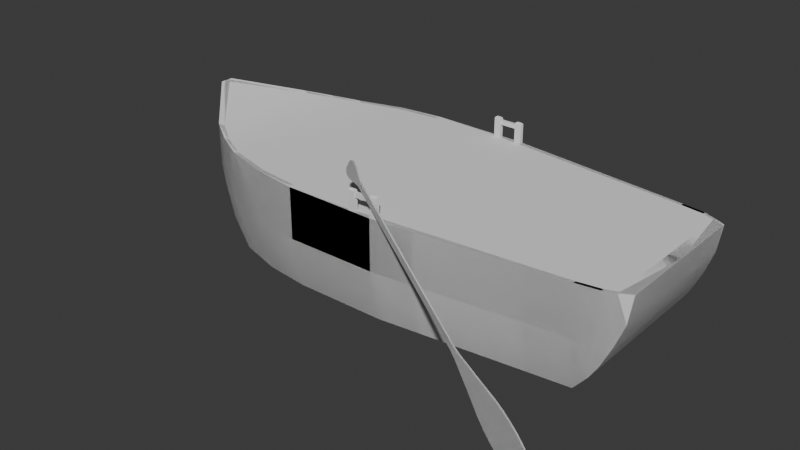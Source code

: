 # Source: Modelos_Barcos.blend  (saved by Blender 4.2.66; exported with 4.5.12 LTS)
import bpy
from mathutils import Matrix  # noqa: F401  (used for matrix-valued properties, if any)

bpy.ops.wm.read_factory_settings(use_empty=True)
scene = bpy.context.scene
scene.name = 'Scene'

# ---- collections
col_referencias = bpy.data.collections.new('Referencias'); scene.collection.children.link(col_referencias)
col_modelos_conha = bpy.data.collections.new('Modelos_Conha'); scene.collection.children.link(col_modelos_conha)
col_modelos_conha_1 = bpy.data.collections.new('Modelos_Conha 1'); col_modelos_conha.children.link(col_modelos_conha_1)

# ---- node groups
ng_smooth_by_angle = bpy.data.node_groups.new('Smooth by Angle', 'GeometryNodeTree')
_s = ng_smooth_by_angle.interface.new_socket(name='Mesh', in_out='OUTPUT', socket_type='NodeSocketGeometry')
_s = ng_smooth_by_angle.interface.new_socket(name='Mesh', in_out='INPUT', socket_type='NodeSocketGeometry')
_s = ng_smooth_by_angle.interface.new_socket(name='Angle', in_out='INPUT', socket_type='NodeSocketFloat')
_s.subtype = 'ANGLE'
_s.default_value = 0.5236
_s.min_value = 0.0
_s.max_value = 3.142
_s.description = 'Maximum face angle for smooth edges'
_s = ng_smooth_by_angle.interface.new_socket(name='Ignore Sharpness', in_out='INPUT', socket_type='NodeSocketBool')
_s.force_non_field = True
ng_smooth_by_angle.description = 'Set the sharpness of mesh edges based on the angle between the neighboring faces'
ng_smooth_by_angle.is_modifier = True
_N = ng_smooth_by_angle.nodes; _L = ng_smooth_by_angle.links
n0 = _N.new('GeometryNodeSetShadeSmooth'); n0.name = 'Set Shade Smooth'; n0.location = (120, -80)
n0.domain = 'EDGE'
n1 = _N.new('GeometryNodeSetShadeSmooth'); n1.name = 'Set Shade Smooth.001'; n1.location = (300, -80)
n2 = _N.new('NodeGroupOutput'); n2.name = 'Group Output'; n2.location = (480, -80)
n3 = _N.new('GeometryNodeInputMeshEdgeAngle'); n3.name = 'Edge Angle'; n3.location = (-440, -240)
n4 = _N.new('NodeGroupInput'); n4.name = 'Group Input'; n4.location = (-80, -80)
n5 = _N.new('GeometryNodeInputEdgeSmooth'); n5.name = 'Is Edge Smooth'; n5.location = (-260, -120)
n6 = _N.new('GeometryNodeInputShadeSmooth'); n6.name = 'Is Shade Smooth'; n6.location = (-440, -397)
n7 = _N.new('FunctionNodeCompare'); n7.name = 'Compare'; n7.location = (-260, -260)
n7.operation = 'LESS_EQUAL'
n7.inputs[6].default_value = (0.0, 0.0, 0.0, 0.0)
n7.inputs[7].default_value = (0.0, 0.0, 0.0, 0.0)
n8 = _N.new('FunctionNodeBooleanMath'); n8.name = 'Boolean Math.001'; n8.location = (-80, -260)
n9 = _N.new('NodeGroupInput'); n9.name = 'Group Input.001'; n9.location = (-440, -329)
n10 = _N.new('NodeGroupInput'); n10.name = 'Group Input.002'; n10.location = (-259, -189)
n11 = _N.new('FunctionNodeBooleanMath'); n11.name = 'Boolean Math'; n11.location = (-80, -149)
n11.operation = 'OR'
n12 = _N.new('FunctionNodeBooleanMath'); n12.name = 'Boolean Math.002'; n12.location = (-260, -380)
n12.operation = 'OR'
n13 = _N.new('NodeGroupInput'); n13.name = 'Group Input.003'; n13.location = (-440, -460)
_L.new(n3.outputs[0], n7.inputs[0])
_L.new(n1.outputs[0], n2.inputs[0])
_L.new(n9.outputs[1], n7.inputs[1])
_L.new(n7.outputs[0], n8.inputs[0])
_L.new(n4.outputs[0], n0.inputs[0])
_L.new(n0.outputs[0], n1.inputs[0])
_L.new(n8.outputs[0], n0.inputs[2])
_L.new(n10.outputs[2], n11.inputs[1])
_L.new(n5.outputs[0], n11.inputs[0])
_L.new(n11.outputs[0], n0.inputs[1])
_L.new(n13.outputs[2], n12.inputs[1])
_L.new(n6.outputs[0], n12.inputs[0])
_L.new(n12.outputs[0], n8.inputs[1])
n2.is_active_output = True

# ---- world
world_world = bpy.data.worlds.new('World'); scene.world = world_world
world_world.use_nodes = True; world_world.node_tree.nodes.clear()
_N = world_world.node_tree.nodes; _L = world_world.node_tree.links
n0 = _N.new('ShaderNodeOutputWorld'); n0.name = 'World Output'; n0.location = (300, 300)
n1 = _N.new('ShaderNodeBackground'); n1.name = 'Background'; n1.location = (10, 300)
n1.inputs[0].default_value = (0.05088, 0.05088, 0.05088, 1.0)
_L.new(n1.outputs[0], n0.inputs[0])
n0.is_active_output = True
world_world.color = (0.05088, 0.05088, 0.05088)
world_world.sun_shadow_jitter_overblur = 0.0

# ---- meshes
me_barco_00 = bpy.data.meshes.new('Barco_00')
me_barco_00.from_pydata([(-3.293, -1.635, 0.002815), (-3.221, -1.803, 2.22), (-5.497, 0.0, 2.714), (-4.833, 0.0, 1.314), (4.54, -1.621, 0.002815), (4.54, -1.852, 2.145), (-5.381, -0.0432, 2.698), (-4.833, -0.7643, 1.314), (-3.293, 0.0, 0.002815), (4.54, 0.0, 0.002815), (-4.378, 0.0, 0.7183), (-4.378, -1.132, 0.7183), (-4.266, -1.217, 2.347), (5.209, -1.607, 1.069), (5.209, 0.0, 1.069), (5.471, 0.0, 2.136), (-3.293, -1.865, 1.114), (-5.283, 0.0, 2.162), (4.54, -1.852, 1.114), (-5.283, -0.3556, 2.162), (-4.378, -1.267, 1.481), (5.388, -1.57, 1.558), (5.379, 0.0, 1.558), (4.827, 0.0, 0.3479), (4.998, -1.717, 2.145), (4.827, -1.648, 0.3479), (4.96, -1.783, 1.336), (-3.985, 0.0, 0.3866), (-3.985, -1.357, 0.3866), (-3.772, -1.54, 2.275), (-3.929, -1.588, 1.329), (0.6237, -2.046, 0.002815), (0.6126, -2.169, 2.185), (0.6237, 0.0, 0.002815), (0.6237, -2.277, 1.114), (-1.323, -2.169, 2.205), (-1.335, 0.0, 0.002815), (-1.335, -2.277, 1.114), (-1.335, -2.046, 0.002815), (-2.273, -2.059, 2.214), (-2.314, 0.0, 0.002815), (-2.314, -2.159, 1.114), (-2.314, -1.928, 0.002815), (-4.378, -1.267, 2.374), (-5.497, -0.04292, 2.714), (-2.314, -2.159, 2.215), (-5.407, 0.0, 2.706), (-3.293, -1.865, 2.225), (-3.867, -1.588, 2.289), (5.471, -1.536, 2.136), (5.005, -1.783, 2.145), (4.533, -1.786, 2.145), (0.6237, -2.277, 2.185), (-1.335, -2.277, 2.205), (4.996, 0.0, 0.6133), (5.238, -1.685, 2.14), (4.993, -1.643, 0.6102), (5.169, -1.677, 1.447), (5.242, 0.0, 2.14), (5.233, -1.62, 2.14), (3.945, 0.0, 0.2876), (3.94, -1.561, 0.2877), (-2.446, -1.578, 0.3628), (-2.506, 0.0, 0.3679), (0.7198, 0.0, 0.3278), (-3.399, 0.0, 0.5173), (-4.16, 0.0, 0.7977), (-2.978, 0.0, 0.4315), (-3.307, -0.9919, 0.4904), (4.328, 0.0, 0.2876), (4.524, 0.0, 0.283), (4.322, -1.493, 0.2878), (-2.9, -1.315, 0.418), (-0.893, 0.0, 0.3478), (0.7107, -1.945, 0.3279), (-1.699, 0.0, 0.3579), (-0.8833, -1.945, 0.3477), (-1.666, -1.834, 0.3575), (-4.16, -0.05312, 0.7977), (4.516, -1.396, 0.2831), (-0.2977, -2.127, 1.115), (-0.2977, -2.127, 1.201), (0.1859, -2.127, 1.115), (0.1859, -2.127, 1.201), (-0.2977, 0.0, 1.115), (-0.2977, 0.0, 1.201), (0.1859, 0.0, 1.115), (0.1859, 0.0, 1.201), (-0.9286, -2.127, 1.115), (-0.9286, -2.127, 1.201), (-0.4724, -2.127, 1.115), (-0.4724, -2.127, 1.201), (-0.9286, 0.0, 1.115), (-0.9286, 0.0, 1.201), (-0.4724, 0.0, 1.115), (-0.4724, 0.0, 1.201), (3.676, -1.873, 1.115), (3.676, -1.873, 1.201), (4.236, -1.873, 1.115), (4.236, -1.873, 1.201), (3.676, 0.0, 1.115), (3.676, 0.0, 1.201), (4.236, 0.0, 1.115), (4.236, 0.0, 1.201), (3.033, -1.931, 1.115), (3.033, -1.931, 1.201), (3.489, -1.931, 1.115), (3.489, -1.931, 1.201), (3.033, 0.0, 1.115), (3.033, 0.0, 1.201), (3.489, 0.0, 1.115), (3.489, 0.0, 1.201), (0.1209, -2.268, 2.186), (0.2576, -2.251, 2.609), (0.1195, -2.182, 2.186), (0.2566, -2.194, 2.609), (0.2691, -2.265, 2.186), (0.1311, -2.197, 2.609), (0.2677, -2.18, 2.186), (0.132, -2.253, 2.609), (0.1496, -2.238, 2.624), (0.1242, -2.268, 2.594), (0.1491, -2.211, 2.624), (0.1228, -2.182, 2.594), (0.2395, -2.237, 2.624), (0.2658, -2.266, 2.594), (0.2391, -2.209, 2.624), (0.2644, -2.18, 2.594), (0.6204, -2.26, 2.186), (0.757, -2.243, 2.609), (0.6189, -2.174, 2.186), (0.756, -2.186, 2.609), (0.7686, -2.257, 2.186), (0.6305, -2.188, 2.609), (0.7671, -2.171, 2.186), (0.6315, -2.245, 2.609), (0.649, -2.23, 2.624), (0.6237, -2.259, 2.594), (0.6485, -2.202, 2.624), (0.6222, -2.174, 2.594), (0.739, -2.228, 2.624), (0.7653, -2.257, 2.594), (0.7385, -2.201, 2.624), (0.7638, -2.171, 2.594), (0.2542, -2.254, 2.476), (0.2528, -2.19, 2.476), (0.6353, -2.249, 2.476), (0.6339, -2.185, 2.476), (0.2562, -2.254, 2.567), (0.2548, -2.19, 2.567), (0.6333, -2.249, 2.567), (0.6319, -2.185, 2.567)], [], [(51, 24, 71, 61), (30, 48, 43, 20), (41, 45, 47, 16), (33, 9, 4, 31), (12, 29, 72, 68), (10, 11, 7, 3), (24, 59, 79, 71), (19, 44, 2, 17), (20, 43, 44, 19), (27, 28, 11, 10), (22, 15, 49, 21), (57, 56, 13, 21), (56, 54, 14, 13), (55, 57, 21, 49), (14, 22, 21, 13), (11, 20, 19, 7), (7, 19, 17, 3), (42, 41, 16, 0), (28, 30, 20, 11), (5, 18, 26, 50), (4, 9, 23, 25), (18, 4, 25, 26), (1, 39, 77, 62), (0, 16, 30, 28), (8, 0, 28, 27), (16, 47, 48, 30), (46, 6, 78, 66), (4, 18, 34, 31), (39, 35, 76, 77), (36, 33, 31, 38), (18, 5, 52, 34), (40, 36, 38, 42), (31, 34, 37, 38), (59, 58, 70, 79), (34, 52, 53, 37), (8, 40, 42, 0), (38, 37, 41, 42), (6, 12, 68, 78), (37, 53, 45, 41), (12, 6, 44, 43), (6, 46, 2, 44), (39, 1, 47, 45), (29, 12, 43, 48), (59, 24, 50, 55), (24, 51, 5, 50), (1, 29, 48, 47), (51, 32, 52, 5), (32, 35, 53, 52), (35, 39, 45, 53), (59, 55, 49), (50, 26, 57, 55), (25, 23, 54, 56), (26, 25, 56, 57), (35, 32, 74, 76), (59, 49, 15, 58), (72, 67, 65, 68), (75, 63, 62, 77), (68, 65, 66, 78), (60, 61, 71, 69), (62, 63, 67, 72), (60, 64, 74, 61), (64, 73, 76, 74), (73, 75, 77, 76), (69, 71, 79, 70), (29, 1, 62, 72), (32, 51, 61, 74), (86, 87, 83, 82), (87, 85, 81, 83), (80, 81, 85, 84), (94, 95, 91, 90), (95, 93, 89, 91), (88, 89, 93, 92), (102, 103, 99, 98), (103, 101, 97, 99), (96, 97, 101, 100), (110, 111, 107, 106), (111, 109, 105, 107), (104, 105, 109, 108), (126, 122, 120, 124), (118, 127, 125, 116), (124, 120, 119, 113), (112, 121, 123, 114), (114, 123, 127, 118), (119, 117, 123, 121), (117, 115, 127, 123), (115, 113, 125, 127), (113, 119, 121, 125), (116, 125, 121, 112), (126, 124, 113, 115), (122, 126, 115, 117), (120, 122, 117, 119), (142, 138, 136, 140), (134, 143, 141, 132), (140, 136, 135, 129), (128, 137, 139, 130), (130, 139, 143, 134), (135, 133, 139, 137), (133, 131, 143, 139), (131, 129, 141, 143), (129, 135, 137, 141), (132, 141, 137, 128), (142, 140, 129, 131), (138, 142, 131, 133), (136, 138, 133, 135), (146, 144, 145, 147), (145, 149, 151, 147), (146, 150, 148, 144), (149, 148, 150, 151)])
me_barco_00.polygons.foreach_set('use_smooth', [True] * 108)
_uv = me_barco_00.uv_layers.new(name='UVMap')
_uv.uv.foreach_set('vector', [0.6258, 0.7373, 0.625, 0.7368, 0.625, 0.7368, 0.6258, 0.7373, 0.5, 1.0, 0.625, 1.0, 0.625, 1.0, 0.5, 1.0, 0.5, 0.9688, 0.625, 0.9688, 0.625, 1.0, 0.5, 1.0, 0.25, 0.625, 0.375, 0.625, 0.375, 0.75, 0.25, 0.75, 0.875, 0.7272, 0.875, 0.7324, 0.875, 0.7324, 0.875, 0.7272, 0.125, 0.625, 0.125, 0.75, 0.125, 0.75, 0.125, 0.625, 0.625, 0.7368, 0.625, 0.7373, 0.625, 0.7373, 0.625, 0.7368, 0.5, 0.0, 0.625, 0.08658, 0.625, 0.125, 0.5, 0.125, 0.5, 1.0, 0.625, 1.0, 0.6181, 1.0, 0.5, 1.0, 0.125, 0.625, 0.125, 0.75, 0.125, 0.75, 0.125, 0.625, 0.5, 0.625, 0.625, 0.625, 0.625, 0.7473, 0.5, 0.75, 0.5, 0.75, 0.375, 0.75, 0.4095, 0.75, 0.5, 0.75, 0.375, 0.75, 0.375, 0.625, 0.4095, 0.625, 0.4095, 0.75, 0.625, 0.75, 0.5, 0.75, 0.5, 0.75, 0.625, 0.7473, 0.4095, 0.625, 0.5, 0.625, 0.5, 0.75, 0.4095, 0.75, 0.375, 1.0, 0.5, 1.0, 0.5, 1.0, 0.375, 1.0, 0.375, 0.0, 0.5, 0.0, 0.5, 0.125, 0.375, 0.125, 0.375, 0.9688, 0.5, 0.9688, 0.5, 1.0, 0.375, 1.0, 0.375, 1.0, 0.5, 1.0, 0.5, 1.0, 0.375, 1.0, 0.625, 0.75, 0.5, 0.75, 0.5, 0.75, 0.625, 0.75, 0.375, 0.75, 0.375, 0.625, 0.375, 0.625, 0.375, 0.75, 0.5, 0.75, 0.375, 0.75, 0.375, 0.75, 0.5, 0.75, 0.875, 0.7342, 0.8425, 0.7357, 0.8425, 0.7357, 0.875, 0.7342, 0.375, 1.0, 0.5, 1.0, 0.5, 1.0, 0.375, 1.0, 0.125, 0.625, 0.125, 0.75, 0.125, 0.75, 0.125, 0.625, 0.5, 1.0, 0.625, 1.0, 0.625, 1.0, 0.5, 1.0, 0.875, 0.6311, 0.875, 0.641, 0.875, 0.695, 0.875, 0.6677, 0.375, 0.75, 0.5, 0.75, 0.5, 0.875, 0.375, 0.875, 0.8425, 0.7357, 0.8121, 0.7362, 0.8121, 0.7362, 0.8425, 0.7357, 0.1875, 0.625, 0.25, 0.625, 0.25, 0.75, 0.1875, 0.75, 0.5, 0.75, 0.625, 0.75, 0.625, 0.875, 0.5, 0.875, 0.1562, 0.625, 0.1875, 0.625, 0.1875, 0.75, 0.1562, 0.75, 0.375, 0.875, 0.5, 0.875, 0.5, 0.9375, 0.375, 0.9375, 0.625, 0.7373, 0.625, 0.634, 0.625, 0.634, 0.625, 0.7373, 0.5, 0.875, 0.625, 0.875, 0.625, 0.9375, 0.5, 0.9375, 0.125, 0.625, 0.1562, 0.625, 0.1562, 0.75, 0.125, 0.75, 0.375, 0.9375, 0.5, 0.9375, 0.5, 0.9688, 0.375, 0.9688, 0.875, 0.641, 0.875, 0.7272, 0.875, 0.7272, 0.875, 0.695, 0.5, 0.9375, 0.625, 0.9375, 0.625, 0.9688, 0.5, 0.9688, 0.875, 0.7272, 0.875, 0.641, 0.875, 0.6634, 0.875, 0.75, 0.875, 0.641, 0.875, 0.6311, 0.875, 0.625, 0.875, 0.6634, 0.8425, 0.7357, 0.875, 0.7342, 0.875, 0.75, 0.8438, 0.75, 0.875, 0.7324, 0.875, 0.7272, 0.875, 0.75, 0.875, 0.75, 0.625, 0.7373, 0.625, 0.7368, 0.625, 0.75, 0.625, 0.75, 0.625, 0.7368, 0.6258, 0.7373, 0.625, 0.75, 0.625, 0.75, 0.875, 0.7342, 0.875, 0.7324, 0.875, 0.75, 0.875, 0.75, 0.6258, 0.7373, 0.7504, 0.7395, 0.75, 0.75, 0.625, 0.75, 0.7504, 0.7395, 0.8121, 0.7362, 0.8125, 0.75, 0.75, 0.75, 0.8121, 0.7362, 0.8425, 0.7357, 0.8438, 0.75, 0.8125, 0.75, 0.625, 0.7373, 0.625, 0.75, 0.625, 0.7473, 0.625, 0.75, 0.5, 0.75, 0.5, 0.75, 0.625, 0.75, 0.375, 0.75, 0.375, 0.625, 0.375, 0.625, 0.375, 0.75, 0.5, 0.75, 0.375, 0.75, 0.375, 0.75, 0.5, 0.75, 0.8121, 0.7362, 0.7504, 0.7395, 0.7504, 0.7395, 0.8121, 0.7362, 0.625, 0.7373, 0.625, 0.7473, 0.625, 0.625, 0.625, 0.634, 0.875, 0.7324, 0.875, 0.6396, 0.875, 0.6428, 0.875, 0.7272, 0.8438, 0.636, 0.875, 0.6376, 0.875, 0.7342, 0.8425, 0.7357, 0.875, 0.7272, 0.875, 0.6428, 0.875, 0.6677, 0.875, 0.695, 0.625, 0.6377, 0.6258, 0.7373, 0.625, 0.7368, 0.625, 0.6381, 0.875, 0.7342, 0.875, 0.6376, 0.875, 0.6396, 0.875, 0.7324, 0.625, 0.6377, 0.75, 0.6355, 0.7504, 0.7395, 0.6258, 0.7373, 0.75, 0.6355, 0.8125, 0.6355, 0.8121, 0.7362, 0.7504, 0.7395, 0.8125, 0.6355, 0.8438, 0.636, 0.8425, 0.7357, 0.8121, 0.7362, 0.625, 0.6381, 0.625, 0.7368, 0.625, 0.7373, 0.625, 0.634, 0.875, 0.7324, 0.875, 0.7342, 0.875, 0.7342, 0.875, 0.7324, 0.7504, 0.7395, 0.6258, 0.7373, 0.6258, 0.7373, 0.7504, 0.7395, 0.375, 0.625, 0.625, 0.625, 0.625, 0.75, 0.375, 0.75, 0.625, 0.625, 0.875, 0.625, 0.875, 0.75, 0.625, 0.75, 0.375, 0.0, 0.625, 0.0, 0.625, 0.125, 0.375, 0.125, 0.375, 0.625, 0.625, 0.625, 0.625, 0.75, 0.375, 0.75, 0.625, 0.625, 0.875, 0.625, 0.875, 0.75, 0.625, 0.75, 0.375, 0.0, 0.625, 0.0, 0.625, 0.125, 0.375, 0.125, 0.375, 0.625, 0.625, 0.625, 0.625, 0.75, 0.375, 0.75, 0.625, 0.625, 0.875, 0.625, 0.875, 0.75, 0.625, 0.75, 0.375, 0.0, 0.625, 0.0, 0.625, 0.125, 0.375, 0.125, 0.375, 0.625, 0.625, 0.625, 0.625, 0.75, 0.375, 0.75, 0.625, 0.625, 0.875, 0.625, 0.875, 0.75, 0.625, 0.75, 0.375, 0.0, 0.625, 0.0, 0.625, 0.125, 0.375, 0.125, 0.6741, 0.5848, 0.8259, 0.5848, 0.8259, 0.6652, 0.6741, 0.6652, 0.375, 0.5, 0.6084, 0.5, 0.6084, 0.75, 0.375, 0.75, 0.6741, 0.6652, 0.8259, 0.6652, 0.8504, 0.7076, 0.6496, 0.7076, 0.375, 0.0, 0.6084, 0.0, 0.6084, 0.25, 0.375, 0.25, 0.375, 0.25, 0.6084, 0.25, 0.6084, 0.5, 0.375, 0.5, 0.8504, 0.7076, 0.8504, 0.5424, 0.875, 0.5, 0.875, 0.75, 0.8504, 0.5424, 0.6496, 0.5424, 0.625, 0.5, 0.875, 0.5, 0.6412, 0.5424, 0.6412, 0.7076, 0.6084, 0.75, 0.6084, 0.5, 0.6496, 0.7076, 0.8504, 0.7076, 0.875, 0.75, 0.625, 0.75, 0.375, 0.75, 0.6084, 0.75, 0.6084, 1.0, 0.375, 1.0, 0.6741, 0.5848, 0.6741, 0.6652, 0.6412, 0.7076, 0.6412, 0.5424, 0.8259, 0.5848, 0.6741, 0.5848, 0.6496, 0.5424, 0.8504, 0.5424, 0.8259, 0.6652, 0.8259, 0.5848, 0.8504, 0.5424, 0.8504, 0.7076, 0.6741, 0.5848, 0.8259, 0.5848, 0.8259, 0.6652, 0.6741, 0.6652, 0.375, 0.5, 0.6084, 0.5, 0.6084, 0.75, 0.375, 0.75, 0.6741, 0.6652, 0.8259, 0.6652, 0.8504, 0.7076, 0.6496, 0.7076, 0.375, 0.0, 0.6084, 0.0, 0.6084, 0.25, 0.375, 0.25, 0.375, 0.25, 0.6084, 0.25, 0.6084, 0.5, 0.375, 0.5, 0.8504, 0.7076, 0.8504, 0.5424, 0.875, 0.5, 0.875, 0.75, 0.8504, 0.5424, 0.6496, 0.5424, 0.625, 0.5, 0.875, 0.5, 0.6412, 0.5424, 0.6412, 0.7076, 0.6084, 0.75, 0.6084, 0.5, 0.6496, 0.7076, 0.8504, 0.7076, 0.875, 0.75, 0.625, 0.75, 0.375, 0.75, 0.6084, 0.75, 0.6084, 1.0, 0.375, 1.0, 0.6741, 0.5848, 0.6741, 0.6652, 0.6412, 0.7076, 0.6412, 0.5424, 0.8259, 0.5848, 0.6741, 0.5848, 0.6496, 0.5424, 0.8504, 0.5424, 0.8259, 0.6652, 0.8259, 0.5848, 0.8504, 0.5424, 0.8504, 0.7076, 0.5404, 0.75, 0.5404, 1.0, 0.5404, 0.25, 0.5404, 0.5, 0.5404, 0.25, 0.5932, 0.25, 0.5932, 0.5, 0.5404, 0.5, 0.5404, 0.75, 0.5932, 0.75, 0.5932, 1.0, 0.5404, 1.0, 0.5932, 0.25, 0.5932, 1.0, 0.5932, 0.75, 0.5932, 0.5])
me_barco_00.update()
me_remo_00 = bpy.data.meshes.new('Remo_00')
me_remo_00.from_pydata([(0.04777, -0.9559, 0.0009983), (0.04777, -0.9559, 0.02069), (0.04777, 1.379, 0.0009983), (0.04777, 1.379, 0.02069), (0.0, 1.379, 0.0009983), (0.0, 1.379, 0.02069), (0.0, -0.9559, 0.0009983), (0.0, -0.9559, 0.02069), (0.0, 1.677, 0.02069), (0.08309, 1.673, 0.02069), (0.08309, 1.673, 0.0009983), (0.0, 1.677, 0.0009983), (0.0, 1.476, 0.0009983), (0.0, 1.569, 0.0009983), (0.1429, 1.569, 0.0009983), (0.09601, 1.476, 0.0009983), (0.09601, 1.476, 0.02069), (0.1429, 1.569, 0.02069), (0.0, 1.569, 0.02069), (0.0, 1.476, 0.02069), (0.0, 1.526, 0.0009983), (0.125, 1.526, 0.0009983), (0.125, 1.526, 0.02069), (0.0, 1.526, 0.02069), (0.0, 1.616, 0.0009983), (0.1429, 1.615, 0.02069), (0.1429, 1.615, 0.0009983), (0.0, 1.616, 0.02069), (0.0, 1.652, 0.0009983), (0.125, 1.649, 0.02069), (0.125, 1.649, 0.0009983), (0.0, 1.652, 0.02069), (0.06954, -2.655, 0.02069), (0.06954, -2.655, 0.0009983), (0.0, -2.659, 0.0009983), (0.0, -2.659, 0.02069), (0.06417, -1.06, 0.02069), (0.06417, -1.06, 0.0009983), (0.0, -1.06, 0.02069), (0.0, -1.06, 0.0009983), (0.1572, -1.408, 0.02069), (0.0, -1.408, 0.02069), (0.1572, -1.408, 0.0009983), (0.0, -1.408, 0.0009983), (0.2931, -2.033, 0.02069), (0.0, -2.033, 0.02069), (0.2931, -2.033, 0.0009983), (0.0, -2.033, 0.0009983), (0.247, -1.72, 0.0009983), (0.0, -1.72, 0.0009983), (0.247, -1.72, 0.02069), (0.0, -1.72, 0.02069), (0.2786, -1.877, 0.02069), (0.0, -1.877, 0.02069), (0.2786, -1.877, 0.0009983), (0.0, -1.877, 0.0009983), (0.2787, -2.346, 0.02069), (0.0, -2.346, 0.02069), (0.2787, -2.346, 0.0009983), (0.0, -2.346, 0.0009983), (0.2953, -2.19, 0.0009983), (0.0, -2.19, 0.0009983), (0.2953, -2.19, 0.02069), (0.0, -2.19, 0.02069), (0.2367, -2.502, 0.02069), (0.0, -2.502, 0.02069), (0.2367, -2.502, 0.0009983), (0.0, -2.502, 0.0009983), (0.2043, -2.581, 0.02069), (0.0, -2.581, 0.02069), (0.2043, -2.581, 0.0009983), (0.0, -2.581, 0.0009983), (0.1479, -2.632, 0.02069), (0.0, -2.632, 0.02069), (0.1479, -2.632, 0.0009983), (0.0, -2.632, 0.0009983)], [], [(30, 28, 11, 10), (2, 3, 1, 0), (4, 2, 0, 6), (3, 5, 7, 1), (74, 72, 32, 33), (11, 8, 9, 10), (31, 29, 9, 8), (29, 30, 10, 9), (3, 2, 15, 16), (22, 21, 14, 17), (5, 3, 16, 19), (23, 22, 17, 18), (2, 4, 12, 15), (21, 20, 13, 14), (15, 12, 20, 21), (19, 16, 22, 23), (16, 15, 21, 22), (17, 14, 26, 25), (18, 17, 25, 27), (14, 13, 24, 26), (25, 26, 30, 29), (27, 25, 29, 31), (26, 24, 28, 30), (33, 32, 35, 34), (72, 73, 35, 32), (75, 74, 33, 34), (6, 0, 37, 39), (1, 7, 38, 36), (0, 1, 36, 37), (39, 37, 42, 43), (36, 38, 41, 40), (37, 36, 40, 42), (55, 54, 46, 47), (52, 53, 45, 44), (54, 52, 44, 46), (42, 40, 50, 48), (40, 41, 51, 50), (43, 42, 48, 49), (48, 50, 52, 54), (50, 51, 53, 52), (49, 48, 54, 55), (61, 60, 58, 59), (62, 63, 57, 56), (60, 62, 56, 58), (46, 44, 62, 60), (44, 45, 63, 62), (47, 46, 60, 61), (59, 58, 66, 67), (56, 57, 65, 64), (58, 56, 64, 66), (67, 66, 70, 71), (64, 65, 69, 68), (66, 64, 68, 70), (71, 70, 74, 75), (68, 69, 73, 72), (70, 68, 72, 74)])
me_remo_00.polygons.foreach_set('use_smooth', [True] * 56)
_uv = me_remo_00.uv_layers.new(name='UVMap')
_uv.uv.foreach_set('vector', [0.375, 0.5, 0.25, 0.5, 0.25, 0.5, 0.375, 0.5, 0.375, 0.5, 0.625, 0.5, 0.625, 0.75, 0.375, 0.75, 0.25, 0.5, 0.375, 0.5, 0.375, 0.75, 0.25, 0.75, 0.625, 0.5, 0.75, 0.5, 0.75, 0.75, 0.625, 0.75, 0.375, 0.75, 0.625, 0.75, 0.625, 0.75, 0.375, 0.75, 0.375, 0.375, 0.625, 0.375, 0.625, 0.5, 0.375, 0.5, 0.75, 0.5, 0.625, 0.5, 0.625, 0.5, 0.75, 0.5, 0.625, 0.5, 0.375, 0.5, 0.375, 0.5, 0.625, 0.5, 0.625, 0.5, 0.375, 0.5, 0.375, 0.5, 0.625, 0.5, 0.625, 0.5, 0.375, 0.5, 0.375, 0.5, 0.625, 0.5, 0.75, 0.5, 0.625, 0.5, 0.625, 0.5, 0.75, 0.5, 0.75, 0.5, 0.625, 0.5, 0.625, 0.5, 0.75, 0.5, 0.375, 0.5, 0.25, 0.5, 0.25, 0.5, 0.375, 0.5, 0.375, 0.5, 0.25, 0.5, 0.25, 0.5, 0.375, 0.5, 0.375, 0.5, 0.25, 0.5, 0.25, 0.5, 0.375, 0.5, 0.75, 0.5, 0.625, 0.5, 0.625, 0.5, 0.75, 0.5, 0.625, 0.5, 0.375, 0.5, 0.375, 0.5, 0.625, 0.5, 0.625, 0.5, 0.375, 0.5, 0.375, 0.5, 0.625, 0.5, 0.75, 0.5, 0.625, 0.5, 0.625, 0.5, 0.75, 0.5, 0.375, 0.5, 0.25, 0.5, 0.25, 0.5, 0.375, 0.5, 0.625, 0.5, 0.375, 0.5, 0.375, 0.5, 0.625, 0.5, 0.75, 0.5, 0.625, 0.5, 0.625, 0.5, 0.75, 0.5, 0.375, 0.5, 0.25, 0.5, 0.25, 0.5, 0.375, 0.5, 0.375, 0.75, 0.625, 0.75, 0.625, 0.875, 0.375, 0.875, 0.625, 0.75, 0.75, 0.75, 0.75, 0.75, 0.625, 0.75, 0.25, 0.75, 0.375, 0.75, 0.375, 0.75, 0.25, 0.75, 0.25, 0.75, 0.375, 0.75, 0.375, 0.75, 0.25, 0.75, 0.625, 0.75, 0.75, 0.75, 0.75, 0.75, 0.625, 0.75, 0.375, 0.75, 0.625, 0.75, 0.625, 0.75, 0.375, 0.75, 0.25, 0.75, 0.375, 0.75, 0.375, 0.75, 0.25, 0.75, 0.625, 0.75, 0.75, 0.75, 0.75, 0.75, 0.625, 0.75, 0.375, 0.75, 0.625, 0.75, 0.625, 0.75, 0.375, 0.75, 0.25, 0.75, 0.375, 0.75, 0.375, 0.75, 0.25, 0.75, 0.625, 0.75, 0.75, 0.75, 0.75, 0.75, 0.625, 0.75, 0.375, 0.75, 0.625, 0.75, 0.625, 0.75, 0.375, 0.75, 0.375, 0.75, 0.625, 0.75, 0.625, 0.75, 0.375, 0.75, 0.625, 0.75, 0.75, 0.75, 0.75, 0.75, 0.625, 0.75, 0.25, 0.75, 0.375, 0.75, 0.375, 0.75, 0.25, 0.75, 0.375, 0.75, 0.625, 0.75, 0.625, 0.75, 0.375, 0.75, 0.625, 0.75, 0.75, 0.75, 0.75, 0.75, 0.625, 0.75, 0.25, 0.75, 0.375, 0.75, 0.375, 0.75, 0.25, 0.75, 0.25, 0.75, 0.375, 0.75, 0.375, 0.75, 0.25, 0.75, 0.625, 0.75, 0.75, 0.75, 0.75, 0.75, 0.625, 0.75, 0.375, 0.75, 0.625, 0.75, 0.625, 0.75, 0.375, 0.75, 0.375, 0.75, 0.625, 0.75, 0.625, 0.75, 0.375, 0.75, 0.625, 0.75, 0.75, 0.75, 0.75, 0.75, 0.625, 0.75, 0.25, 0.75, 0.375, 0.75, 0.375, 0.75, 0.25, 0.75, 0.25, 0.75, 0.375, 0.75, 0.375, 0.75, 0.25, 0.75, 0.625, 0.75, 0.75, 0.75, 0.75, 0.75, 0.625, 0.75, 0.375, 0.75, 0.625, 0.75, 0.625, 0.75, 0.375, 0.75, 0.25, 0.75, 0.375, 0.75, 0.375, 0.75, 0.25, 0.75, 0.625, 0.75, 0.75, 0.75, 0.75, 0.75, 0.625, 0.75, 0.375, 0.75, 0.625, 0.75, 0.625, 0.75, 0.375, 0.75, 0.25, 0.75, 0.375, 0.75, 0.375, 0.75, 0.25, 0.75, 0.625, 0.75, 0.75, 0.75, 0.75, 0.75, 0.625, 0.75, 0.375, 0.75, 0.625, 0.75, 0.625, 0.75, 0.375, 0.75])
me_remo_00.update()
me_cube_001 = bpy.data.meshes.new('Cube.001')
me_cube_001.from_pydata([(-3.293, -1.635, 0.002815), (-3.219, -1.843, 2.22), (-5.497, 0.0, 2.714), (-4.833, 0.0, 1.314), (4.54, -1.621, 0.002815), (4.54, -1.852, 2.145), (-5.302, -0.2779, 2.655), (-4.833, -0.7643, 1.314), (-3.293, 0.0, 0.002815), (4.54, 0.0, 0.002815), (-4.378, 0.0, 0.7183), (-4.378, -1.036, 0.7183), (-4.261, -1.269, 2.346), (5.209, -1.57, 1.069), (5.209, 0.0, 1.069), (5.471, 0.0, 2.136), (-3.293, -1.865, 1.114), (-5.283, 0.0, 2.162), (4.54, -1.852, 1.114), (-5.283, -0.3556, 2.162), (-4.378, -1.267, 1.481), (5.388, -1.57, 1.558), (5.379, 0.0, 1.558), (4.827, 0.0, 0.3479), (4.979, -1.749, 2.145), (4.827, -1.648, 0.3479), (4.96, -1.783, 1.336), (-3.985, 0.0, 0.3866), (-3.985, -1.357, 0.3866), (-3.769, -1.577, 2.275), (-3.929, -1.588, 1.329), (0.6237, -2.046, 0.002815), (0.6126, -2.241, 2.185), (0.6237, 0.0, 0.002815), (0.6237, -2.277, 1.114), (-1.322, -2.241, 2.205), (-1.335, 0.0, 0.002815), (-1.335, -2.277, 1.114), (-1.335, -2.046, 0.002815), (-2.272, -2.127, 2.214), (-2.314, 0.0, 0.002815), (-2.314, -2.159, 1.114), (-2.314, -1.928, 0.002815), (-4.378, -1.267, 2.374), (-5.497, -0.1396, 2.714), (-2.314, -2.159, 2.215), (-5.302, 0.0, 2.655), (-3.293, -1.865, 2.225), (0.6237, 0.0, 2.185), (4.54, 0.0, 2.145), (-4.378, 0.0, 2.374), (-3.867, -1.588, 2.289), (-3.867, 0.0, 2.289), (5.471, -1.57, 2.136), (5.005, -1.783, 2.145), (5.005, 0.0, 2.145), (4.514, -1.817, 2.145), (-3.293, 0.0, 2.225), (0.6237, -2.277, 2.185), (-1.335, 0.0, 2.205), (-1.335, -2.277, 2.205), (-2.314, 0.0, 2.215), (4.996, 0.0, 0.6133), (5.238, -1.685, 2.14), (4.993, -1.625, 0.6102), (5.169, -1.677, 1.447), (5.242, 0.0, 2.14), (5.233, -1.652, 2.14)], [], [(29, 52, 50, 12), (30, 51, 43, 20), (41, 45, 47, 16), (33, 9, 4, 31), (61, 57, 1, 39), (10, 11, 7, 3), (12, 50, 46, 6), (19, 44, 2, 17), (20, 43, 44, 19), (27, 28, 11, 10), (22, 15, 53, 21), (65, 64, 13, 21), (64, 62, 14, 13), (63, 65, 21, 53), (14, 22, 21, 13), (11, 20, 19, 7), (7, 19, 17, 3), (42, 41, 16, 0), (28, 30, 20, 11), (5, 18, 26, 54), (4, 9, 23, 25), (18, 4, 25, 26), (49, 56, 24, 55), (0, 16, 30, 28), (8, 0, 28, 27), (16, 47, 51, 30), (1, 57, 52, 29), (4, 18, 34, 31), (49, 48, 32, 56), (36, 33, 31, 38), (18, 5, 58, 34), (40, 36, 38, 42), (31, 34, 37, 38), (48, 59, 35, 32), (34, 58, 60, 37), (8, 40, 42, 0), (38, 37, 41, 42), (59, 61, 39, 35), (37, 60, 45, 41), (12, 6, 44, 43), (6, 46, 2, 44), (39, 1, 47, 45), (29, 12, 43, 51), (67, 24, 54, 63), (24, 56, 5, 54), (1, 29, 51, 47), (56, 32, 58, 5), (32, 35, 60, 58), (35, 39, 45, 60), (67, 63, 53), (54, 26, 65, 63), (25, 23, 62, 64), (26, 25, 64, 65), (55, 24, 67, 66), (67, 53, 15, 66)])
me_cube_001.polygons.foreach_set('use_smooth', [True] * 55)
_uv = me_cube_001.uv_layers.new(name='UVMap')
_uv.uv.foreach_set('vector', [0.875, 0.7346, 0.875, 0.6396, 0.875, 0.6428, 0.875, 0.7308, 0.5, 1.0, 0.625, 1.0, 0.625, 1.0, 0.5, 1.0, 0.5, 0.9688, 0.625, 0.9688, 0.625, 1.0, 0.5, 1.0, 0.25, 0.625, 0.375, 0.625, 0.375, 0.75, 0.25, 0.75, 0.8438, 0.636, 0.875, 0.6376, 0.875, 0.7364, 0.8424, 0.739, 0.125, 0.625, 0.125, 0.75, 0.125, 0.75, 0.125, 0.625, 0.875, 0.7308, 0.875, 0.6428, 0.875, 0.6677, 0.875, 0.695, 0.5, 0.0, 0.625, 0.0, 0.625, 0.125, 0.5, 0.125, 0.5, 1.0, 0.625, 1.0, 0.625, 1.0, 0.5, 1.0, 0.125, 0.625, 0.125, 0.75, 0.125, 0.75, 0.125, 0.625, 0.5, 0.625, 0.625, 0.625, 0.625, 0.75, 0.5, 0.75, 0.5, 0.75, 0.375, 0.75, 0.4095, 0.75, 0.5, 0.75, 0.375, 0.75, 0.375, 0.625, 0.4095, 0.625, 0.4095, 0.75, 0.625, 0.75, 0.5, 0.75, 0.5, 0.75, 0.625, 0.75, 0.4095, 0.625, 0.5, 0.625, 0.5, 0.75, 0.4095, 0.75, 0.375, 1.0, 0.5, 1.0, 0.5, 1.0, 0.375, 1.0, 0.375, 0.0, 0.5, 0.0, 0.5, 0.125, 0.375, 0.125, 0.375, 0.9688, 0.5, 0.9688, 0.5, 1.0, 0.375, 1.0, 0.375, 1.0, 0.5, 1.0, 0.5, 1.0, 0.375, 1.0, 0.625, 0.75, 0.5, 0.75, 0.5, 0.75, 0.625, 0.75, 0.375, 0.75, 0.375, 0.625, 0.375, 0.625, 0.375, 0.75, 0.5, 0.75, 0.375, 0.75, 0.375, 0.75, 0.5, 0.75, 0.625, 0.6377, 0.6258, 0.7373, 0.625, 0.7368, 0.625, 0.6381, 0.375, 1.0, 0.5, 1.0, 0.5, 1.0, 0.375, 1.0, 0.125, 0.625, 0.125, 0.75, 0.125, 0.75, 0.125, 0.625, 0.5, 1.0, 0.625, 1.0, 0.625, 1.0, 0.5, 1.0, 0.875, 0.7364, 0.875, 0.6376, 0.875, 0.6396, 0.875, 0.7346, 0.375, 0.75, 0.5, 0.75, 0.5, 0.875, 0.375, 0.875, 0.625, 0.6377, 0.75, 0.6355, 0.7504, 0.7395, 0.6258, 0.7373, 0.1875, 0.625, 0.25, 0.625, 0.25, 0.75, 0.1875, 0.75, 0.5, 0.75, 0.625, 0.75, 0.625, 0.875, 0.5, 0.875, 0.1562, 0.625, 0.1875, 0.625, 0.1875, 0.75, 0.1562, 0.75, 0.375, 0.875, 0.5, 0.875, 0.5, 0.9375, 0.375, 0.9375, 0.75, 0.6355, 0.8125, 0.6355, 0.8121, 0.7395, 0.7504, 0.7395, 0.5, 0.875, 0.625, 0.875, 0.625, 0.9375, 0.5, 0.9375, 0.125, 0.625, 0.1562, 0.625, 0.1562, 0.75, 0.125, 0.75, 0.375, 0.9375, 0.5, 0.9375, 0.5, 0.9688, 0.375, 0.9688, 0.8125, 0.6355, 0.8438, 0.636, 0.8424, 0.739, 0.8121, 0.7395, 0.5, 0.9375, 0.625, 0.9375, 0.625, 0.9688, 0.5, 0.9688, 0.875, 0.7308, 0.875, 0.695, 0.875, 0.75, 0.875, 0.75, 0.875, 0.695, 0.875, 0.6677, 0.875, 0.625, 0.875, 0.75, 0.8424, 0.739, 0.875, 0.7364, 0.875, 0.75, 0.8438, 0.75, 0.875, 0.7346, 0.875, 0.7308, 0.875, 0.75, 0.875, 0.75, 0.625, 0.7393, 0.625, 0.7368, 0.625, 0.75, 0.625, 0.75, 0.625, 0.7368, 0.6258, 0.7373, 0.625, 0.75, 0.625, 0.75, 0.875, 0.7364, 0.875, 0.7346, 0.875, 0.75, 0.875, 0.75, 0.6258, 0.7373, 0.7504, 0.7395, 0.75, 0.75, 0.625, 0.75, 0.7504, 0.7395, 0.8121, 0.7395, 0.8125, 0.75, 0.75, 0.75, 0.8121, 0.7395, 0.8424, 0.739, 0.8438, 0.75, 0.8125, 0.75, 0.625, 0.7393, 0.625, 0.75, 0.625, 0.75, 0.625, 0.75, 0.5, 0.75, 0.5, 0.75, 0.625, 0.75, 0.375, 0.75, 0.375, 0.625, 0.375, 0.625, 0.375, 0.75, 0.5, 0.75, 0.375, 0.75, 0.375, 0.75, 0.5, 0.75, 0.625, 0.6381, 0.625, 0.7368, 0.625, 0.7393, 0.625, 0.634, 0.625, 0.7393, 0.625, 0.75, 0.625, 0.625, 0.625, 0.634])
me_cube_001.update()
me_cube_003 = bpy.data.meshes.new('Cube.003')
me_cube_003.from_pydata([(-3.293, -1.635, 0.002815), (-3.221, -1.803, 2.22), (-5.497, 0.0, 2.714), (-4.833, 0.0, 1.314), (4.54, -1.621, 0.002815), (4.54, -1.852, 2.145), (-5.381, -0.0432, 2.698), (-4.833, -0.7643, 1.314), (-3.293, 0.0, 0.002815), (4.54, 0.0, 0.002815), (-4.378, 0.0, 0.7183), (-4.378, -1.132, 0.7183), (-4.266, -1.217, 2.347), (5.209, -1.57, 1.069), (5.209, 0.0, 1.069), (5.471, 0.0, 2.136), (-3.293, -1.865, 1.114), (-5.283, 0.0, 2.162), (4.54, -1.852, 1.114), (-5.283, -0.3556, 2.162), (-4.378, -1.267, 1.481), (5.388, -1.57, 1.558), (5.379, 0.0, 1.558), (4.827, 0.0, 0.3479), (4.998, -1.717, 2.145), (4.827, -1.648, 0.3479), (4.96, -1.783, 1.336), (-3.985, 0.0, 0.3866), (-3.985, -1.357, 0.3866), (-3.772, -1.54, 2.275), (-3.929, -1.588, 1.329), (0.6237, -2.046, 0.002815), (0.6126, -2.169, 2.185), (0.6237, 0.0, 0.002815), (0.6237, -2.277, 1.114), (-1.323, -2.169, 2.205), (-1.335, 0.0, 0.002815), (-1.335, -2.277, 1.114), (-1.335, -2.046, 0.002815), (-2.273, -2.059, 2.214), (-2.314, 0.0, 0.002815), (-2.314, -2.159, 1.114), (-2.314, -1.928, 0.002815), (-4.378, -1.267, 2.374), (-5.497, -0.04292, 2.714), (-2.314, -2.159, 2.215), (-5.407, 0.0, 2.706), (-3.293, -1.865, 2.225), (-3.867, -1.588, 2.289), (5.471, -1.536, 2.136), (5.005, -1.783, 2.145), (4.533, -1.786, 2.145), (0.6237, -2.277, 2.185), (-1.335, -2.277, 2.205), (4.996, 0.0, 0.6133), (5.238, -1.685, 2.14), (4.993, -1.625, 0.6102), (5.169, -1.677, 1.447), (5.242, 0.0, 2.14), (5.233, -1.62, 2.14), (3.945, 0.0, 0.2876), (3.94, -1.561, 0.2877), (-2.446, -1.578, 0.3628), (-2.506, 0.0, 0.3679), (0.7198, 0.0, 0.3278), (-3.399, 0.0, 0.5173), (-4.16, 0.0, 0.7977), (-2.978, 0.0, 0.4315), (-3.307, -0.9919, 0.4904), (4.328, 0.0, 0.2876), (4.524, 0.0, 0.283), (4.322, -1.493, 0.2878), (-2.9, -1.315, 0.418), (-0.893, 0.0, 0.3478), (0.7107, -1.945, 0.3279), (-1.699, 0.0, 0.3579), (-0.8833, -1.945, 0.3477), (-1.666, -1.834, 0.3575), (-4.16, -0.05312, 0.7977), (4.516, -1.396, 0.2831)], [], [(51, 24, 71, 61), (30, 48, 43, 20), (41, 45, 47, 16), (33, 9, 4, 31), (12, 29, 72, 68), (10, 11, 7, 3), (24, 59, 79, 71), (19, 44, 2, 17), (20, 43, 44, 19), (27, 28, 11, 10), (22, 15, 49, 21), (57, 56, 13, 21), (56, 54, 14, 13), (55, 57, 21, 49), (14, 22, 21, 13), (11, 20, 19, 7), (7, 19, 17, 3), (42, 41, 16, 0), (28, 30, 20, 11), (5, 18, 26, 50), (4, 9, 23, 25), (18, 4, 25, 26), (1, 39, 77, 62), (0, 16, 30, 28), (8, 0, 28, 27), (16, 47, 48, 30), (46, 6, 78, 66), (4, 18, 34, 31), (39, 35, 76, 77), (36, 33, 31, 38), (18, 5, 52, 34), (40, 36, 38, 42), (31, 34, 37, 38), (59, 58, 70, 79), (34, 52, 53, 37), (8, 40, 42, 0), (38, 37, 41, 42), (6, 12, 68, 78), (37, 53, 45, 41), (12, 6, 44, 43), (6, 46, 2, 44), (39, 1, 47, 45), (29, 12, 43, 48), (59, 24, 50, 55), (24, 51, 5, 50), (1, 29, 48, 47), (51, 32, 52, 5), (32, 35, 53, 52), (35, 39, 45, 53), (59, 55, 49), (50, 26, 57, 55), (25, 23, 54, 56), (26, 25, 56, 57), (35, 32, 74, 76), (59, 49, 15, 58), (72, 67, 65, 68), (75, 63, 62, 77), (68, 65, 66, 78), (60, 61, 71, 69), (62, 63, 67, 72), (60, 64, 74, 61), (64, 73, 76, 74), (73, 75, 77, 76), (69, 71, 79, 70), (29, 1, 62, 72), (32, 51, 61, 74)])
me_cube_003.polygons.foreach_set('use_smooth', [True] * 66)
_uv = me_cube_003.uv_layers.new(name='UVMap')
_uv.uv.foreach_set('vector', [0.6258, 0.7373, 0.625, 0.7368, 0.625, 0.7368, 0.6258, 0.7373, 0.5, 1.0, 0.625, 1.0, 0.625, 1.0, 0.5, 1.0, 0.5, 0.9688, 0.625, 0.9688, 0.625, 1.0, 0.5, 1.0, 0.25, 0.625, 0.375, 0.625, 0.375, 0.75, 0.25, 0.75, 0.875, 0.7272, 0.875, 0.7324, 0.875, 0.7324, 0.875, 0.7272, 0.125, 0.625, 0.125, 0.75, 0.125, 0.75, 0.125, 0.625, 0.625, 0.7368, 0.625, 0.7373, 0.625, 0.7373, 0.625, 0.7368, 0.5, 0.0, 0.625, 0.08658, 0.625, 0.125, 0.5, 0.125, 0.5, 1.0, 0.625, 1.0, 0.6181, 1.0, 0.5, 1.0, 0.125, 0.625, 0.125, 0.75, 0.125, 0.75, 0.125, 0.625, 0.5, 0.625, 0.625, 0.625, 0.625, 0.7473, 0.5, 0.75, 0.5, 0.75, 0.375, 0.75, 0.4095, 0.75, 0.5, 0.75, 0.375, 0.75, 0.375, 0.625, 0.4095, 0.625, 0.4095, 0.75, 0.625, 0.75, 0.5, 0.75, 0.5, 0.75, 0.625, 0.7473, 0.4095, 0.625, 0.5, 0.625, 0.5, 0.75, 0.4095, 0.75, 0.375, 1.0, 0.5, 1.0, 0.5, 1.0, 0.375, 1.0, 0.375, 0.0, 0.5, 0.0, 0.5, 0.125, 0.375, 0.125, 0.375, 0.9688, 0.5, 0.9688, 0.5, 1.0, 0.375, 1.0, 0.375, 1.0, 0.5, 1.0, 0.5, 1.0, 0.375, 1.0, 0.625, 0.75, 0.5, 0.75, 0.5, 0.75, 0.625, 0.75, 0.375, 0.75, 0.375, 0.625, 0.375, 0.625, 0.375, 0.75, 0.5, 0.75, 0.375, 0.75, 0.375, 0.75, 0.5, 0.75, 0.875, 0.7342, 0.8425, 0.7357, 0.8425, 0.7357, 0.875, 0.7342, 0.375, 1.0, 0.5, 1.0, 0.5, 1.0, 0.375, 1.0, 0.125, 0.625, 0.125, 0.75, 0.125, 0.75, 0.125, 0.625, 0.5, 1.0, 0.625, 1.0, 0.625, 1.0, 0.5, 1.0, 0.875, 0.6311, 0.875, 0.641, 0.875, 0.695, 0.875, 0.6677, 0.375, 0.75, 0.5, 0.75, 0.5, 0.875, 0.375, 0.875, 0.8425, 0.7357, 0.8121, 0.7362, 0.8121, 0.7362, 0.8425, 0.7357, 0.1875, 0.625, 0.25, 0.625, 0.25, 0.75, 0.1875, 0.75, 0.5, 0.75, 0.625, 0.75, 0.625, 0.875, 0.5, 0.875, 0.1562, 0.625, 0.1875, 0.625, 0.1875, 0.75, 0.1562, 0.75, 0.375, 0.875, 0.5, 0.875, 0.5, 0.9375, 0.375, 0.9375, 0.625, 0.7373, 0.625, 0.634, 0.625, 0.634, 0.625, 0.7373, 0.5, 0.875, 0.625, 0.875, 0.625, 0.9375, 0.5, 0.9375, 0.125, 0.625, 0.1562, 0.625, 0.1562, 0.75, 0.125, 0.75, 0.375, 0.9375, 0.5, 0.9375, 0.5, 0.9688, 0.375, 0.9688, 0.875, 0.641, 0.875, 0.7272, 0.875, 0.7272, 0.875, 0.695, 0.5, 0.9375, 0.625, 0.9375, 0.625, 0.9688, 0.5, 0.9688, 0.875, 0.7272, 0.875, 0.641, 0.875, 0.6634, 0.875, 0.75, 0.875, 0.641, 0.875, 0.6311, 0.875, 0.625, 0.875, 0.6634, 0.8425, 0.7357, 0.875, 0.7342, 0.875, 0.75, 0.8438, 0.75, 0.875, 0.7324, 0.875, 0.7272, 0.875, 0.75, 0.875, 0.75, 0.625, 0.7373, 0.625, 0.7368, 0.625, 0.75, 0.625, 0.75, 0.625, 0.7368, 0.6258, 0.7373, 0.625, 0.75, 0.625, 0.75, 0.875, 0.7342, 0.875, 0.7324, 0.875, 0.75, 0.875, 0.75, 0.6258, 0.7373, 0.7504, 0.7395, 0.75, 0.75, 0.625, 0.75, 0.7504, 0.7395, 0.8121, 0.7362, 0.8125, 0.75, 0.75, 0.75, 0.8121, 0.7362, 0.8425, 0.7357, 0.8438, 0.75, 0.8125, 0.75, 0.625, 0.7373, 0.625, 0.75, 0.625, 0.7473, 0.625, 0.75, 0.5, 0.75, 0.5, 0.75, 0.625, 0.75, 0.375, 0.75, 0.375, 0.625, 0.375, 0.625, 0.375, 0.75, 0.5, 0.75, 0.375, 0.75, 0.375, 0.75, 0.5, 0.75, 0.8121, 0.7362, 0.7504, 0.7395, 0.7504, 0.7395, 0.8121, 0.7362, 0.625, 0.7373, 0.625, 0.7473, 0.625, 0.625, 0.625, 0.634, 0.875, 0.7324, 0.875, 0.6396, 0.875, 0.6428, 0.875, 0.7272, 0.8438, 0.636, 0.875, 0.6376, 0.875, 0.7342, 0.8425, 0.7357, 0.875, 0.7272, 0.875, 0.6428, 0.875, 0.6677, 0.875, 0.695, 0.625, 0.6377, 0.6258, 0.7373, 0.625, 0.7368, 0.625, 0.6381, 0.875, 0.7342, 0.875, 0.6376, 0.875, 0.6396, 0.875, 0.7324, 0.625, 0.6377, 0.75, 0.6355, 0.7504, 0.7395, 0.6258, 0.7373, 0.75, 0.6355, 0.8125, 0.6355, 0.8121, 0.7362, 0.7504, 0.7395, 0.8125, 0.6355, 0.8438, 0.636, 0.8425, 0.7357, 0.8121, 0.7362, 0.625, 0.6381, 0.625, 0.7368, 0.625, 0.7373, 0.625, 0.634, 0.875, 0.7324, 0.875, 0.7342, 0.875, 0.7342, 0.875, 0.7324, 0.7504, 0.7395, 0.6258, 0.7373, 0.6258, 0.7373, 0.7504, 0.7395])
me_cube_003.update()
me_cube_004 = bpy.data.meshes.new('Cube.004')
me_cube_004.from_pydata([(-3.293, -1.635, 0.002815), (-3.221, -1.803, 2.22), (-5.497, 0.0, 2.714), (-4.833, 0.0, 1.314), (4.54, -1.621, 0.002815), (4.54, -1.852, 2.145), (-5.381, -0.0432, 2.698), (-4.833, -0.7643, 1.314), (-3.293, 0.0, 0.002815), (4.54, 0.0, 0.002815), (-4.378, 0.0, 0.7183), (-4.378, -1.132, 0.7183), (-4.266, -1.217, 2.347), (5.209, -1.607, 1.069), (5.209, 0.0, 1.069), (5.471, 0.0, 2.136), (-3.293, -1.865, 1.114), (-5.283, 0.0, 2.162), (4.54, -1.852, 1.114), (-5.283, -0.3556, 2.162), (-4.378, -1.267, 1.481), (5.388, -1.57, 1.558), (5.379, 0.0, 1.558), (4.827, 0.0, 0.3479), (4.998, -1.717, 2.145), (4.827, -1.648, 0.3479), (4.96, -1.783, 1.336), (-3.985, 0.0, 0.3866), (-3.985, -1.357, 0.3866), (-3.772, -1.54, 2.275), (-3.929, -1.588, 1.329), (0.6237, -2.046, 0.002815), (0.6126, -2.169, 2.185), (0.6237, 0.0, 0.002815), (0.6237, -2.277, 1.114), (-1.323, -2.169, 2.205), (-1.335, 0.0, 0.002815), (-1.335, -2.277, 1.114), (-1.335, -2.046, 0.002815), (-2.273, -2.059, 2.214), (-2.314, 0.0, 0.002815), (-2.314, -2.159, 1.114), (-2.314, -1.928, 0.002815), (-4.378, -1.267, 2.374), (-5.497, -0.04292, 2.714), (-2.314, -2.159, 2.215), (-5.407, 0.0, 2.706), (-3.293, -1.865, 2.225), (-3.867, -1.588, 2.289), (5.471, -1.536, 2.136), (5.005, -1.783, 2.145), (4.533, -1.786, 2.145), (0.6237, -2.277, 2.185), (-1.335, -2.277, 2.205), (4.996, 0.0, 0.6133), (5.238, -1.685, 2.14), (4.993, -1.643, 0.6102), (5.169, -1.677, 1.447), (5.242, 0.0, 2.14), (5.233, -1.62, 2.14), (3.945, 0.0, 0.2876), (3.94, -1.561, 0.2877), (-2.446, -1.578, 0.3628), (-2.506, 0.0, 0.3679), (0.7198, 0.0, 0.3278), (-3.399, 0.0, 0.5173), (-4.16, 0.0, 0.7977), (-2.978, 0.0, 0.4315), (-3.307, -0.9919, 0.4904), (4.328, 0.0, 0.2876), (4.524, 0.0, 0.283), (4.322, -1.493, 0.2878), (-2.9, -1.315, 0.418), (-0.893, 0.0, 0.3478), (0.7107, -1.945, 0.3279), (-1.699, 0.0, 0.3579), (-0.8833, -1.945, 0.3477), (-1.666, -1.834, 0.3575), (-4.16, -0.05312, 0.7977), (4.516, -1.396, 0.2831), (-0.2977, -2.127, 1.115), (-0.2977, -2.127, 1.201), (0.1859, -2.127, 1.115), (0.1859, -2.127, 1.201), (-0.2977, 0.0, 1.115), (-0.2977, 0.0, 1.201), (0.1859, 0.0, 1.115), (0.1859, 0.0, 1.201), (-0.9286, -2.127, 1.115), (-0.9286, -2.127, 1.201), (-0.4724, -2.127, 1.115), (-0.4724, -2.127, 1.201), (-0.9286, 0.0, 1.115), (-0.9286, 0.0, 1.201), (-0.4724, 0.0, 1.115), (-0.4724, 0.0, 1.201), (3.676, -1.873, 1.115), (3.676, -1.873, 1.201), (4.236, -1.873, 1.115), (4.236, -1.873, 1.201), (3.676, 0.0, 1.115), (3.676, 0.0, 1.201), (4.236, 0.0, 1.115), (4.236, 0.0, 1.201), (3.033, -1.931, 1.115), (3.033, -1.931, 1.201), (3.489, -1.931, 1.115), (3.489, -1.931, 1.201), (3.033, 0.0, 1.115), (3.033, 0.0, 1.201), (3.489, 0.0, 1.115), (3.489, 0.0, 1.201)], [], [(51, 24, 71, 61), (30, 48, 43, 20), (41, 45, 47, 16), (33, 9, 4, 31), (12, 29, 72, 68), (10, 11, 7, 3), (24, 59, 79, 71), (19, 44, 2, 17), (20, 43, 44, 19), (27, 28, 11, 10), (22, 15, 49, 21), (57, 56, 13, 21), (56, 54, 14, 13), (55, 57, 21, 49), (14, 22, 21, 13), (11, 20, 19, 7), (7, 19, 17, 3), (42, 41, 16, 0), (28, 30, 20, 11), (5, 18, 26, 50), (4, 9, 23, 25), (18, 4, 25, 26), (1, 39, 77, 62), (0, 16, 30, 28), (8, 0, 28, 27), (16, 47, 48, 30), (46, 6, 78, 66), (4, 18, 34, 31), (39, 35, 76, 77), (36, 33, 31, 38), (18, 5, 52, 34), (40, 36, 38, 42), (31, 34, 37, 38), (59, 58, 70, 79), (34, 52, 53, 37), (8, 40, 42, 0), (38, 37, 41, 42), (6, 12, 68, 78), (37, 53, 45, 41), (12, 6, 44, 43), (6, 46, 2, 44), (39, 1, 47, 45), (29, 12, 43, 48), (59, 24, 50, 55), (24, 51, 5, 50), (1, 29, 48, 47), (51, 32, 52, 5), (32, 35, 53, 52), (35, 39, 45, 53), (59, 55, 49), (50, 26, 57, 55), (25, 23, 54, 56), (26, 25, 56, 57), (35, 32, 74, 76), (59, 49, 15, 58), (72, 67, 65, 68), (75, 63, 62, 77), (68, 65, 66, 78), (60, 61, 71, 69), (62, 63, 67, 72), (60, 64, 74, 61), (64, 73, 76, 74), (73, 75, 77, 76), (69, 71, 79, 70), (29, 1, 62, 72), (32, 51, 61, 74), (86, 87, 83, 82), (87, 85, 81, 83), (80, 81, 85, 84), (94, 95, 91, 90), (95, 93, 89, 91), (88, 89, 93, 92), (102, 103, 99, 98), (103, 101, 97, 99), (96, 97, 101, 100), (110, 111, 107, 106), (111, 109, 105, 107), (104, 105, 109, 108)])
me_cube_004.polygons.foreach_set('use_smooth', [True] * 78)
_uv = me_cube_004.uv_layers.new(name='UVMap')
_uv.uv.foreach_set('vector', [0.6258, 0.7373, 0.625, 0.7368, 0.625, 0.7368, 0.6258, 0.7373, 0.5, 1.0, 0.625, 1.0, 0.625, 1.0, 0.5, 1.0, 0.5, 0.9688, 0.625, 0.9688, 0.625, 1.0, 0.5, 1.0, 0.25, 0.625, 0.375, 0.625, 0.375, 0.75, 0.25, 0.75, 0.875, 0.7272, 0.875, 0.7324, 0.875, 0.7324, 0.875, 0.7272, 0.125, 0.625, 0.125, 0.75, 0.125, 0.75, 0.125, 0.625, 0.625, 0.7368, 0.625, 0.7373, 0.625, 0.7373, 0.625, 0.7368, 0.5, 0.0, 0.625, 0.08658, 0.625, 0.125, 0.5, 0.125, 0.5, 1.0, 0.625, 1.0, 0.6181, 1.0, 0.5, 1.0, 0.125, 0.625, 0.125, 0.75, 0.125, 0.75, 0.125, 0.625, 0.5, 0.625, 0.625, 0.625, 0.625, 0.7473, 0.5, 0.75, 0.5, 0.75, 0.375, 0.75, 0.4095, 0.75, 0.5, 0.75, 0.375, 0.75, 0.375, 0.625, 0.4095, 0.625, 0.4095, 0.75, 0.625, 0.75, 0.5, 0.75, 0.5, 0.75, 0.625, 0.7473, 0.4095, 0.625, 0.5, 0.625, 0.5, 0.75, 0.4095, 0.75, 0.375, 1.0, 0.5, 1.0, 0.5, 1.0, 0.375, 1.0, 0.375, 0.0, 0.5, 0.0, 0.5, 0.125, 0.375, 0.125, 0.375, 0.9688, 0.5, 0.9688, 0.5, 1.0, 0.375, 1.0, 0.375, 1.0, 0.5, 1.0, 0.5, 1.0, 0.375, 1.0, 0.625, 0.75, 0.5, 0.75, 0.5, 0.75, 0.625, 0.75, 0.375, 0.75, 0.375, 0.625, 0.375, 0.625, 0.375, 0.75, 0.5, 0.75, 0.375, 0.75, 0.375, 0.75, 0.5, 0.75, 0.875, 0.7342, 0.8425, 0.7357, 0.8425, 0.7357, 0.875, 0.7342, 0.375, 1.0, 0.5, 1.0, 0.5, 1.0, 0.375, 1.0, 0.125, 0.625, 0.125, 0.75, 0.125, 0.75, 0.125, 0.625, 0.5, 1.0, 0.625, 1.0, 0.625, 1.0, 0.5, 1.0, 0.875, 0.6311, 0.875, 0.641, 0.875, 0.695, 0.875, 0.6677, 0.375, 0.75, 0.5, 0.75, 0.5, 0.875, 0.375, 0.875, 0.8425, 0.7357, 0.8121, 0.7362, 0.8121, 0.7362, 0.8425, 0.7357, 0.1875, 0.625, 0.25, 0.625, 0.25, 0.75, 0.1875, 0.75, 0.5, 0.75, 0.625, 0.75, 0.625, 0.875, 0.5, 0.875, 0.1562, 0.625, 0.1875, 0.625, 0.1875, 0.75, 0.1562, 0.75, 0.375, 0.875, 0.5, 0.875, 0.5, 0.9375, 0.375, 0.9375, 0.625, 0.7373, 0.625, 0.634, 0.625, 0.634, 0.625, 0.7373, 0.5, 0.875, 0.625, 0.875, 0.625, 0.9375, 0.5, 0.9375, 0.125, 0.625, 0.1562, 0.625, 0.1562, 0.75, 0.125, 0.75, 0.375, 0.9375, 0.5, 0.9375, 0.5, 0.9688, 0.375, 0.9688, 0.875, 0.641, 0.875, 0.7272, 0.875, 0.7272, 0.875, 0.695, 0.5, 0.9375, 0.625, 0.9375, 0.625, 0.9688, 0.5, 0.9688, 0.875, 0.7272, 0.875, 0.641, 0.875, 0.6634, 0.875, 0.75, 0.875, 0.641, 0.875, 0.6311, 0.875, 0.625, 0.875, 0.6634, 0.8425, 0.7357, 0.875, 0.7342, 0.875, 0.75, 0.8438, 0.75, 0.875, 0.7324, 0.875, 0.7272, 0.875, 0.75, 0.875, 0.75, 0.625, 0.7373, 0.625, 0.7368, 0.625, 0.75, 0.625, 0.75, 0.625, 0.7368, 0.6258, 0.7373, 0.625, 0.75, 0.625, 0.75, 0.875, 0.7342, 0.875, 0.7324, 0.875, 0.75, 0.875, 0.75, 0.6258, 0.7373, 0.7504, 0.7395, 0.75, 0.75, 0.625, 0.75, 0.7504, 0.7395, 0.8121, 0.7362, 0.8125, 0.75, 0.75, 0.75, 0.8121, 0.7362, 0.8425, 0.7357, 0.8438, 0.75, 0.8125, 0.75, 0.625, 0.7373, 0.625, 0.75, 0.625, 0.7473, 0.625, 0.75, 0.5, 0.75, 0.5, 0.75, 0.625, 0.75, 0.375, 0.75, 0.375, 0.625, 0.375, 0.625, 0.375, 0.75, 0.5, 0.75, 0.375, 0.75, 0.375, 0.75, 0.5, 0.75, 0.8121, 0.7362, 0.7504, 0.7395, 0.7504, 0.7395, 0.8121, 0.7362, 0.625, 0.7373, 0.625, 0.7473, 0.625, 0.625, 0.625, 0.634, 0.875, 0.7324, 0.875, 0.6396, 0.875, 0.6428, 0.875, 0.7272, 0.8438, 0.636, 0.875, 0.6376, 0.875, 0.7342, 0.8425, 0.7357, 0.875, 0.7272, 0.875, 0.6428, 0.875, 0.6677, 0.875, 0.695, 0.625, 0.6377, 0.6258, 0.7373, 0.625, 0.7368, 0.625, 0.6381, 0.875, 0.7342, 0.875, 0.6376, 0.875, 0.6396, 0.875, 0.7324, 0.625, 0.6377, 0.75, 0.6355, 0.7504, 0.7395, 0.6258, 0.7373, 0.75, 0.6355, 0.8125, 0.6355, 0.8121, 0.7362, 0.7504, 0.7395, 0.8125, 0.6355, 0.8438, 0.636, 0.8425, 0.7357, 0.8121, 0.7362, 0.625, 0.6381, 0.625, 0.7368, 0.625, 0.7373, 0.625, 0.634, 0.875, 0.7324, 0.875, 0.7342, 0.875, 0.7342, 0.875, 0.7324, 0.7504, 0.7395, 0.6258, 0.7373, 0.6258, 0.7373, 0.7504, 0.7395, 0.375, 0.625, 0.625, 0.625, 0.625, 0.75, 0.375, 0.75, 0.625, 0.625, 0.875, 0.625, 0.875, 0.75, 0.625, 0.75, 0.375, 0.0, 0.625, 0.0, 0.625, 0.125, 0.375, 0.125, 0.375, 0.625, 0.625, 0.625, 0.625, 0.75, 0.375, 0.75, 0.625, 0.625, 0.875, 0.625, 0.875, 0.75, 0.625, 0.75, 0.375, 0.0, 0.625, 0.0, 0.625, 0.125, 0.375, 0.125, 0.375, 0.625, 0.625, 0.625, 0.625, 0.75, 0.375, 0.75, 0.625, 0.625, 0.875, 0.625, 0.875, 0.75, 0.625, 0.75, 0.375, 0.0, 0.625, 0.0, 0.625, 0.125, 0.375, 0.125, 0.375, 0.625, 0.625, 0.625, 0.625, 0.75, 0.375, 0.75, 0.625, 0.625, 0.875, 0.625, 0.875, 0.75, 0.625, 0.75, 0.375, 0.0, 0.625, 0.0, 0.625, 0.125, 0.375, 0.125])
me_cube_004.update()
me_remo_00_001 = bpy.data.meshes.new('Remo_00.001')
me_remo_00_001.from_pydata([(0.04777, -0.9559, 0.0009983), (0.04777, -0.9559, 0.02069), (0.04777, 1.379, 0.0009983), (0.04777, 1.379, 0.02069), (0.0, 1.379, 0.0009983), (0.0, 1.379, 0.02069), (0.0, -0.9559, 0.0009983), (0.0, -0.9559, 0.02069), (0.0, 1.677, 0.02069), (0.08309, 1.673, 0.02069), (0.08309, 1.673, 0.0009983), (0.0, 1.677, 0.0009983), (0.0, 1.476, 0.0009983), (0.0, 1.569, 0.0009983), (0.1429, 1.569, 0.0009983), (0.09601, 1.476, 0.0009983), (0.09601, 1.476, 0.02069), (0.1429, 1.569, 0.02069), (0.0, 1.569, 0.02069), (0.0, 1.476, 0.02069), (0.0, 1.526, 0.0009983), (0.125, 1.526, 0.0009983), (0.125, 1.526, 0.02069), (0.0, 1.526, 0.02069), (0.0, 1.616, 0.0009983), (0.1429, 1.615, 0.02069), (0.1429, 1.615, 0.0009983), (0.0, 1.616, 0.02069), (0.0, 1.652, 0.0009983), (0.125, 1.649, 0.02069), (0.125, 1.649, 0.0009983), (0.0, 1.652, 0.02069), (0.06954, -2.655, 0.02069), (0.06954, -2.655, 0.0009983), (0.0, -2.659, 0.0009983), (0.0, -2.659, 0.02069), (0.06417, -1.06, 0.02069), (0.06417, -1.06, 0.0009983), (0.0, -1.06, 0.02069), (0.0, -1.06, 0.0009983), (0.1572, -1.408, 0.02069), (0.0, -1.408, 0.02069), (0.1572, -1.408, 0.0009983), (0.0, -1.408, 0.0009983), (0.2931, -2.033, 0.02069), (0.0, -2.033, 0.02069), (0.2931, -2.033, 0.0009983), (0.0, -2.033, 0.0009983), (0.247, -1.72, 0.0009983), (0.0, -1.72, 0.0009983), (0.247, -1.72, 0.02069), (0.0, -1.72, 0.02069), (0.2786, -1.877, 0.02069), (0.0, -1.877, 0.02069), (0.2786, -1.877, 0.0009983), (0.0, -1.877, 0.0009983), (0.2787, -2.346, 0.02069), (0.0, -2.346, 0.02069), (0.2787, -2.346, 0.0009983), (0.0, -2.346, 0.0009983), (0.2953, -2.19, 0.0009983), (0.0, -2.19, 0.0009983), (0.2953, -2.19, 0.02069), (0.0, -2.19, 0.02069), (0.2367, -2.502, 0.02069), (0.0, -2.502, 0.02069), (0.2367, -2.502, 0.0009983), (0.0, -2.502, 0.0009983), (0.2043, -2.581, 0.02069), (0.0, -2.581, 0.02069), (0.2043, -2.581, 0.0009983), (0.0, -2.581, 0.0009983), (0.1479, -2.632, 0.02069), (0.0, -2.632, 0.02069), (0.1479, -2.632, 0.0009983), (0.0, -2.632, 0.0009983)], [], [(30, 28, 11, 10), (2, 3, 1, 0), (4, 2, 0, 6), (3, 5, 7, 1), (74, 72, 32, 33), (11, 8, 9, 10), (31, 29, 9, 8), (29, 30, 10, 9), (3, 2, 15, 16), (22, 21, 14, 17), (5, 3, 16, 19), (23, 22, 17, 18), (2, 4, 12, 15), (21, 20, 13, 14), (15, 12, 20, 21), (19, 16, 22, 23), (16, 15, 21, 22), (17, 14, 26, 25), (18, 17, 25, 27), (14, 13, 24, 26), (25, 26, 30, 29), (27, 25, 29, 31), (26, 24, 28, 30), (33, 32, 35, 34), (72, 73, 35, 32), (75, 74, 33, 34), (6, 0, 37, 39), (1, 7, 38, 36), (0, 1, 36, 37), (39, 37, 42, 43), (36, 38, 41, 40), (37, 36, 40, 42), (55, 54, 46, 47), (52, 53, 45, 44), (54, 52, 44, 46), (42, 40, 50, 48), (40, 41, 51, 50), (43, 42, 48, 49), (48, 50, 52, 54), (50, 51, 53, 52), (49, 48, 54, 55), (61, 60, 58, 59), (62, 63, 57, 56), (60, 62, 56, 58), (46, 44, 62, 60), (44, 45, 63, 62), (47, 46, 60, 61), (59, 58, 66, 67), (56, 57, 65, 64), (58, 56, 64, 66), (67, 66, 70, 71), (64, 65, 69, 68), (66, 64, 68, 70), (71, 70, 74, 75), (68, 69, 73, 72), (70, 68, 72, 74)])
me_remo_00_001.polygons.foreach_set('use_smooth', [True] * 56)
_uv = me_remo_00_001.uv_layers.new(name='UVMap')
_uv.uv.foreach_set('vector', [0.375, 0.5, 0.25, 0.5, 0.25, 0.5, 0.375, 0.5, 0.375, 0.5, 0.625, 0.5, 0.625, 0.75, 0.375, 0.75, 0.25, 0.5, 0.375, 0.5, 0.375, 0.75, 0.25, 0.75, 0.625, 0.5, 0.75, 0.5, 0.75, 0.75, 0.625, 0.75, 0.375, 0.75, 0.625, 0.75, 0.625, 0.75, 0.375, 0.75, 0.375, 0.375, 0.625, 0.375, 0.625, 0.5, 0.375, 0.5, 0.75, 0.5, 0.625, 0.5, 0.625, 0.5, 0.75, 0.5, 0.625, 0.5, 0.375, 0.5, 0.375, 0.5, 0.625, 0.5, 0.625, 0.5, 0.375, 0.5, 0.375, 0.5, 0.625, 0.5, 0.625, 0.5, 0.375, 0.5, 0.375, 0.5, 0.625, 0.5, 0.75, 0.5, 0.625, 0.5, 0.625, 0.5, 0.75, 0.5, 0.75, 0.5, 0.625, 0.5, 0.625, 0.5, 0.75, 0.5, 0.375, 0.5, 0.25, 0.5, 0.25, 0.5, 0.375, 0.5, 0.375, 0.5, 0.25, 0.5, 0.25, 0.5, 0.375, 0.5, 0.375, 0.5, 0.25, 0.5, 0.25, 0.5, 0.375, 0.5, 0.75, 0.5, 0.625, 0.5, 0.625, 0.5, 0.75, 0.5, 0.625, 0.5, 0.375, 0.5, 0.375, 0.5, 0.625, 0.5, 0.625, 0.5, 0.375, 0.5, 0.375, 0.5, 0.625, 0.5, 0.75, 0.5, 0.625, 0.5, 0.625, 0.5, 0.75, 0.5, 0.375, 0.5, 0.25, 0.5, 0.25, 0.5, 0.375, 0.5, 0.625, 0.5, 0.375, 0.5, 0.375, 0.5, 0.625, 0.5, 0.75, 0.5, 0.625, 0.5, 0.625, 0.5, 0.75, 0.5, 0.375, 0.5, 0.25, 0.5, 0.25, 0.5, 0.375, 0.5, 0.375, 0.75, 0.625, 0.75, 0.625, 0.875, 0.375, 0.875, 0.625, 0.75, 0.75, 0.75, 0.75, 0.75, 0.625, 0.75, 0.25, 0.75, 0.375, 0.75, 0.375, 0.75, 0.25, 0.75, 0.25, 0.75, 0.375, 0.75, 0.375, 0.75, 0.25, 0.75, 0.625, 0.75, 0.75, 0.75, 0.75, 0.75, 0.625, 0.75, 0.375, 0.75, 0.625, 0.75, 0.625, 0.75, 0.375, 0.75, 0.25, 0.75, 0.375, 0.75, 0.375, 0.75, 0.25, 0.75, 0.625, 0.75, 0.75, 0.75, 0.75, 0.75, 0.625, 0.75, 0.375, 0.75, 0.625, 0.75, 0.625, 0.75, 0.375, 0.75, 0.25, 0.75, 0.375, 0.75, 0.375, 0.75, 0.25, 0.75, 0.625, 0.75, 0.75, 0.75, 0.75, 0.75, 0.625, 0.75, 0.375, 0.75, 0.625, 0.75, 0.625, 0.75, 0.375, 0.75, 0.375, 0.75, 0.625, 0.75, 0.625, 0.75, 0.375, 0.75, 0.625, 0.75, 0.75, 0.75, 0.75, 0.75, 0.625, 0.75, 0.25, 0.75, 0.375, 0.75, 0.375, 0.75, 0.25, 0.75, 0.375, 0.75, 0.625, 0.75, 0.625, 0.75, 0.375, 0.75, 0.625, 0.75, 0.75, 0.75, 0.75, 0.75, 0.625, 0.75, 0.25, 0.75, 0.375, 0.75, 0.375, 0.75, 0.25, 0.75, 0.25, 0.75, 0.375, 0.75, 0.375, 0.75, 0.25, 0.75, 0.625, 0.75, 0.75, 0.75, 0.75, 0.75, 0.625, 0.75, 0.375, 0.75, 0.625, 0.75, 0.625, 0.75, 0.375, 0.75, 0.375, 0.75, 0.625, 0.75, 0.625, 0.75, 0.375, 0.75, 0.625, 0.75, 0.75, 0.75, 0.75, 0.75, 0.625, 0.75, 0.25, 0.75, 0.375, 0.75, 0.375, 0.75, 0.25, 0.75, 0.25, 0.75, 0.375, 0.75, 0.375, 0.75, 0.25, 0.75, 0.625, 0.75, 0.75, 0.75, 0.75, 0.75, 0.625, 0.75, 0.375, 0.75, 0.625, 0.75, 0.625, 0.75, 0.375, 0.75, 0.25, 0.75, 0.375, 0.75, 0.375, 0.75, 0.25, 0.75, 0.625, 0.75, 0.75, 0.75, 0.75, 0.75, 0.625, 0.75, 0.375, 0.75, 0.625, 0.75, 0.625, 0.75, 0.375, 0.75, 0.25, 0.75, 0.375, 0.75, 0.375, 0.75, 0.25, 0.75, 0.625, 0.75, 0.75, 0.75, 0.75, 0.75, 0.625, 0.75, 0.375, 0.75, 0.625, 0.75, 0.625, 0.75, 0.375, 0.75])
me_remo_00_001.update()

# ---- objects
ob_ref_barco_00 = bpy.data.objects.new('Ref_barco_00', None)
ob_ref_barco_0 = bpy.data.objects.new('Ref_barco_0', None)
ob_ref_remo_00 = bpy.data.objects.new('Ref_remo_00', None)
ob_barco_00 = bpy.data.objects.new('Barco_00', me_barco_00)
ob_remo_00 = bpy.data.objects.new('Remo_00', me_remo_00)
ob_cube_001 = bpy.data.objects.new('Cube.001', me_cube_001)
ob_cube_002 = bpy.data.objects.new('Cube.002', me_cube_003)
ob_cube_003 = bpy.data.objects.new('Cube.003', me_cube_004)
ob_remo_00_001 = bpy.data.objects.new('Remo_00.001', me_remo_00_001)

# ---- transforms, parenting, visibility, modifiers, constraints
ob_ref_barco_00.location = (0.0, -0.8033, 0.0)
ob_ref_barco_00.empty_display_type = 'IMAGE'
ob_ref_barco_00.empty_display_size = 5.0
ob_ref_barco_00.show_empty_image_perspective = False
ob_ref_barco_0.location = (0.0, 0.0, 1.937)
ob_ref_barco_0.rotation_euler = (1.571, -4.371e-08, 6.283)
ob_ref_barco_0.empty_display_type = 'IMAGE'
ob_ref_barco_0.empty_display_size = 5.0
ob_ref_barco_0.empty_image_depth = 'FRONT'
ob_ref_barco_0.show_empty_image_perspective = False
ob_ref_barco_0.empty_image_side = 'FRONT'
ob_ref_remo_00.location = (0.01055, 0.0, 0.0)
ob_ref_remo_00.empty_display_type = 'IMAGE'
ob_ref_remo_00.empty_display_size = 5.0
ob_barco_00.location = (0.0, 0.0, 0.0)
ob_barco_00.scale = (0.3299, 0.3299, 0.3299)
_m = ob_barco_00.modifiers.new('Mirror', 'MIRROR')
_m.use_axis = (False, True, False)
_m.use_clip = True
_m = ob_barco_00.modifiers.new('Smooth by Angle', 'NODES')
_m.node_group = ng_smooth_by_angle
_m.use_pin_to_last = True
_m.show_group_selector = False
ob_remo_00.location = (0.6373, -0.8708, 0.5331)
ob_remo_00.rotation_euler = (1.594, -0.9718, -0.3073)
ob_remo_00.scale = (0.4788, 0.4788, 0.4788)
_m = ob_remo_00.modifiers.new('Mirror', 'MIRROR')
_m.use_clip = True
_m = ob_remo_00.modifiers.new('Smooth by Angle', 'NODES')
_m.node_group = ng_smooth_by_angle
_m.use_pin_to_last = True
_m.show_group_selector = False
ob_cube_001.location = (0.0, 0.0, 0.0)
ob_cube_001.scale = (0.3299, 0.3299, 0.3299)
_m = ob_cube_001.modifiers.new('Mirror', 'MIRROR')
_m.use_axis = (False, True, False)
_m.use_clip = True
_m = ob_cube_001.modifiers.new('Smooth by Angle', 'NODES')
_m.node_group = ng_smooth_by_angle
_m.use_pin_to_last = True
_m.show_group_selector = False
ob_cube_002.location = (0.0, 0.0, 0.0)
ob_cube_002.scale = (0.3299, 0.3299, 0.3299)
_m = ob_cube_002.modifiers.new('Mirror', 'MIRROR')
_m.use_axis = (False, True, False)
_m.use_clip = True
_m = ob_cube_002.modifiers.new('Smooth by Angle', 'NODES')
_m.node_group = ng_smooth_by_angle
_m.use_pin_to_last = True
_m.show_group_selector = False
ob_cube_003.location = (0.0, 0.0, 0.0)
ob_cube_003.scale = (0.3299, 0.3299, 0.3299)
_m = ob_cube_003.modifiers.new('Mirror', 'MIRROR')
_m.use_axis = (False, True, False)
_m.use_clip = True
_m = ob_cube_003.modifiers.new('Smooth by Angle', 'NODES')
_m.node_group = ng_smooth_by_angle
_m.use_pin_to_last = True
_m.show_group_selector = False
ob_remo_00_001.location = (0.6373, -0.8708, 0.5331)
ob_remo_00_001.rotation_euler = (1.594, -0.9718, -0.3073)
ob_remo_00_001.scale = (0.4788, 0.4788, 0.4788)
_m = ob_remo_00_001.modifiers.new('Mirror', 'MIRROR')
_m.use_clip = True
_m = ob_remo_00_001.modifiers.new('Smooth by Angle', 'NODES')
_m.node_group = ng_smooth_by_angle
_m.use_pin_to_last = True
_m.show_group_selector = False

# ---- collection membership
col_referencias.objects.link(ob_ref_barco_00)
col_referencias.objects.link(ob_ref_barco_0)
col_referencias.objects.link(ob_ref_remo_00)
col_modelos_conha.objects.link(ob_barco_00)
col_modelos_conha.objects.link(ob_remo_00)
col_modelos_conha_1.objects.link(ob_cube_001)
col_modelos_conha_1.objects.link(ob_cube_002)
col_modelos_conha_1.objects.link(ob_cube_003)
col_modelos_conha_1.objects.link(ob_remo_00_001)

# ---- scene / render settings (as saved in the file)
scene.frame_start = 1; scene.frame_end = 250; scene.frame_set(2)
scene.render.engine = 'BLENDER_EEVEE_NEXT'
bpy.context.view_layer.update()

# ---- added for rendering (the .blend has no active camera and no usable light): camera, sun
cam_auto = bpy.data.cameras.new('AutoCamera')
cam_auto.lens = 50.0
cam_auto.sensor_width = 36.0
cam_auto.clip_end = 1000.0
ob_auto_camera = bpy.data.objects.new('AutoCamera', cam_auto)
scene.collection.objects.link(ob_auto_camera)
ob_auto_camera.location = (4.01188, -5.04094, 3.61357)
ob_auto_camera.rotation_euler = (1.09748, -7.21219e-08, 0.694738)
scene.camera = ob_auto_camera
light_auto_sun = bpy.data.lights.new('AutoSun', 'SUN')
light_auto_sun.energy = 3.0
light_auto_sun.angle = 0.0523599
ob_auto_sun = bpy.data.objects.new('AutoSun', light_auto_sun)
scene.collection.objects.link(ob_auto_sun)
ob_auto_sun.rotation_euler = (0.872665, 0.174533, 0.523599)
bpy.context.view_layer.update()
